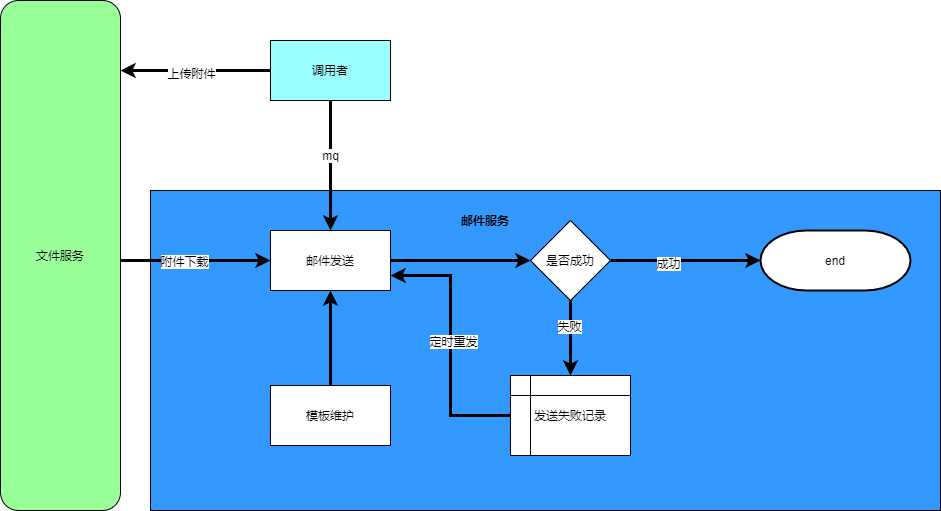

The diagram above was exported from draw.io. Its source (the exported page's mxGraphModel, read from the mxfile embedded in the PNG):
<mxGraphModel dx="1374" dy="762" grid="1" gridSize="10" guides="1" tooltips="1" connect="1" arrows="1" fold="1" page="1" pageScale="1" pageWidth="827" pageHeight="1169" math="0" shadow="0">
  <root>
    <mxCell id="0" />
    <mxCell id="1" parent="0" />
    <mxCell id="w6nCuzlqr_Rn1_uQz1Hk-4" value="调用者" style="rounded=0;whiteSpace=wrap;html=1;fillColor=#99FFFF;" parent="1" vertex="1">
      <mxGeometry x="320" y="210" width="120" height="60" as="geometry" />
    </mxCell>
    <mxCell id="w6nCuzlqr_Rn1_uQz1Hk-5" value="文件服务" style="rounded=1;whiteSpace=wrap;html=1;fillColor=#99FF99;" parent="1" vertex="1">
      <mxGeometry x="50" y="170" width="120" height="510" as="geometry" />
    </mxCell>
    <mxCell id="w6nCuzlqr_Rn1_uQz1Hk-7" value="" style="endArrow=classic;html=1;exitX=0;exitY=0.5;exitDx=0;exitDy=0;strokeWidth=3;" parent="1" source="w6nCuzlqr_Rn1_uQz1Hk-4" edge="1">
      <mxGeometry width="50" height="50" relative="1" as="geometry">
        <mxPoint x="390" y="530" as="sourcePoint" />
        <mxPoint x="170" y="240" as="targetPoint" />
        <Array as="points">
          <mxPoint x="180" y="240" />
        </Array>
      </mxGeometry>
    </mxCell>
    <mxCell id="a6jbupfeP2254Sat_URJ-22" value="上传附件" style="edgeLabel;html=1;align=center;verticalAlign=middle;resizable=0;points=[];fontFamily=Helvetica;" parent="w6nCuzlqr_Rn1_uQz1Hk-7" vertex="1" connectable="0">
      <mxGeometry x="0.0667" y="2" relative="1" as="geometry">
        <mxPoint as="offset" />
      </mxGeometry>
    </mxCell>
    <mxCell id="a6jbupfeP2254Sat_URJ-4" value="" style="rounded=0;whiteSpace=wrap;html=1;fillColor=#3399FF;sketch=0;" parent="1" vertex="1">
      <mxGeometry x="200" y="360" width="790" height="320" as="geometry" />
    </mxCell>
    <mxCell id="a6jbupfeP2254Sat_URJ-11" style="edgeStyle=orthogonalEdgeStyle;rounded=0;orthogonalLoop=1;jettySize=auto;html=1;strokeWidth=3;startArrow=none;startFill=0;jumpSize=8;jumpStyle=none;shadow=0;sketch=0;" parent="1" source="a6jbupfeP2254Sat_URJ-5" target="a6jbupfeP2254Sat_URJ-8" edge="1">
      <mxGeometry relative="1" as="geometry" />
    </mxCell>
    <mxCell id="a6jbupfeP2254Sat_URJ-5" value="邮件发送" style="rounded=0;whiteSpace=wrap;html=1;fillColor=#FFFFFF;" parent="1" vertex="1">
      <mxGeometry x="320" y="400" width="120" height="60" as="geometry" />
    </mxCell>
    <mxCell id="a6jbupfeP2254Sat_URJ-13" style="edgeStyle=orthogonalEdgeStyle;rounded=0;orthogonalLoop=1;jettySize=auto;html=1;strokeWidth=3;startArrow=none;startFill=0;jumpSize=8;jumpStyle=none;shadow=0;sketch=0;" parent="1" source="a6jbupfeP2254Sat_URJ-6" target="a6jbupfeP2254Sat_URJ-5" edge="1">
      <mxGeometry relative="1" as="geometry" />
    </mxCell>
    <mxCell id="a6jbupfeP2254Sat_URJ-6" value="模板维护" style="rounded=0;whiteSpace=wrap;html=1;fillColor=#FFFFFF;" parent="1" vertex="1">
      <mxGeometry x="320" y="555" width="120" height="60" as="geometry" />
    </mxCell>
    <mxCell id="a6jbupfeP2254Sat_URJ-17" style="edgeStyle=orthogonalEdgeStyle;rounded=0;orthogonalLoop=1;jettySize=auto;html=1;entryX=1;entryY=0.75;entryDx=0;entryDy=0;strokeWidth=3;startArrow=none;startFill=0;jumpSize=8;jumpStyle=none;shadow=0;sketch=0;" parent="1" source="a6jbupfeP2254Sat_URJ-7" target="a6jbupfeP2254Sat_URJ-5" edge="1">
      <mxGeometry relative="1" as="geometry" />
    </mxCell>
    <mxCell id="a6jbupfeP2254Sat_URJ-25" value="定时重发" style="edgeLabel;html=1;align=center;verticalAlign=middle;resizable=0;points=[];fontFamily=Helvetica;" parent="a6jbupfeP2254Sat_URJ-17" vertex="1" connectable="0">
      <mxGeometry x="-0.0769" y="-2" relative="1" as="geometry">
        <mxPoint y="-15" as="offset" />
      </mxGeometry>
    </mxCell>
    <mxCell id="a6jbupfeP2254Sat_URJ-7" value="发送失败记录" style="shape=internalStorage;whiteSpace=wrap;html=1;backgroundOutline=1;fillColor=#FFFFFF;" parent="1" vertex="1">
      <mxGeometry x="560" y="545" width="120" height="80" as="geometry" />
    </mxCell>
    <mxCell id="a6jbupfeP2254Sat_URJ-19" style="edgeStyle=orthogonalEdgeStyle;rounded=0;orthogonalLoop=1;jettySize=auto;html=1;strokeWidth=3;startArrow=none;startFill=0;jumpSize=8;jumpStyle=none;shadow=0;sketch=0;" parent="1" source="a6jbupfeP2254Sat_URJ-8" target="a6jbupfeP2254Sat_URJ-9" edge="1">
      <mxGeometry relative="1" as="geometry" />
    </mxCell>
    <mxCell id="a6jbupfeP2254Sat_URJ-30" value="成功" style="edgeLabel;html=1;align=center;verticalAlign=middle;resizable=0;points=[];fontFamily=Helvetica;" parent="a6jbupfeP2254Sat_URJ-19" vertex="1" connectable="0">
      <mxGeometry x="-0.24" y="-2" relative="1" as="geometry">
        <mxPoint as="offset" />
      </mxGeometry>
    </mxCell>
    <mxCell id="a6jbupfeP2254Sat_URJ-26" style="edgeStyle=orthogonalEdgeStyle;rounded=1;sketch=0;jumpStyle=none;jumpSize=8;orthogonalLoop=1;jettySize=auto;html=1;entryX=0.5;entryY=0;entryDx=0;entryDy=0;shadow=0;fontFamily=Helvetica;startArrow=none;startFill=0;strokeWidth=3;" parent="1" source="a6jbupfeP2254Sat_URJ-8" target="a6jbupfeP2254Sat_URJ-7" edge="1">
      <mxGeometry relative="1" as="geometry">
        <Array as="points">
          <mxPoint x="620" y="520" />
          <mxPoint x="620" y="520" />
        </Array>
      </mxGeometry>
    </mxCell>
    <mxCell id="a6jbupfeP2254Sat_URJ-32" value="失败" style="edgeLabel;html=1;align=center;verticalAlign=middle;resizable=0;points=[];fontFamily=Helvetica;" parent="a6jbupfeP2254Sat_URJ-26" vertex="1" connectable="0">
      <mxGeometry x="-0.3435" y="-2" relative="1" as="geometry">
        <mxPoint as="offset" />
      </mxGeometry>
    </mxCell>
    <mxCell id="a6jbupfeP2254Sat_URJ-8" value="是否成功" style="rhombus;whiteSpace=wrap;html=1;fillColor=#FFFFFF;" parent="1" vertex="1">
      <mxGeometry x="580" y="390" width="80" height="80" as="geometry" />
    </mxCell>
    <mxCell id="a6jbupfeP2254Sat_URJ-9" value="end" style="strokeWidth=2;html=1;shape=mxgraph.flowchart.terminator;whiteSpace=wrap;fillColor=#FFFFFF;" parent="1" vertex="1">
      <mxGeometry x="810" y="400" width="150" height="60" as="geometry" />
    </mxCell>
    <mxCell id="a6jbupfeP2254Sat_URJ-16" value="" style="edgeStyle=orthogonalEdgeStyle;rounded=1;orthogonalLoop=1;jettySize=auto;strokeWidth=3;fontFamily=Helvetica;html=1;" parent="1" target="a6jbupfeP2254Sat_URJ-5" edge="1">
      <mxGeometry relative="1" as="geometry">
        <mxPoint x="170" y="430" as="sourcePoint" />
      </mxGeometry>
    </mxCell>
    <mxCell id="a6jbupfeP2254Sat_URJ-23" value="附件下载" style="edgeLabel;html=1;align=center;verticalAlign=middle;resizable=0;points=[];fontFamily=Helvetica;" parent="a6jbupfeP2254Sat_URJ-16" vertex="1" connectable="0">
      <mxGeometry x="-0.16" relative="1" as="geometry">
        <mxPoint as="offset" />
      </mxGeometry>
    </mxCell>
    <mxCell id="a6jbupfeP2254Sat_URJ-20" value="&lt;b&gt;邮件服务&lt;/b&gt;" style="text;html=1;strokeColor=none;fillColor=none;align=center;verticalAlign=middle;whiteSpace=wrap;rounded=0;" parent="1" vertex="1">
      <mxGeometry x="500" y="380" width="70" height="20" as="geometry" />
    </mxCell>
    <mxCell id="a6jbupfeP2254Sat_URJ-18" style="edgeStyle=orthogonalEdgeStyle;rounded=0;orthogonalLoop=1;jettySize=auto;html=1;entryX=0.5;entryY=0;entryDx=0;entryDy=0;strokeWidth=3;startArrow=none;startFill=0;jumpSize=8;jumpStyle=none;shadow=0;sketch=0;" parent="1" source="w6nCuzlqr_Rn1_uQz1Hk-4" target="a6jbupfeP2254Sat_URJ-5" edge="1">
      <mxGeometry relative="1" as="geometry" />
    </mxCell>
    <mxCell id="a6jbupfeP2254Sat_URJ-21" value="mq" style="edgeLabel;html=1;align=center;verticalAlign=middle;resizable=0;points=[];fontFamily=Helvetica;" parent="a6jbupfeP2254Sat_URJ-18" vertex="1" connectable="0">
      <mxGeometry x="-0.1692" y="-1" relative="1" as="geometry">
        <mxPoint as="offset" />
      </mxGeometry>
    </mxCell>
  </root>
</mxGraphModel>